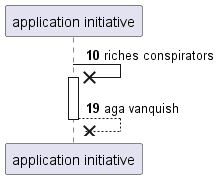

The diagram above was rendered by PlantUML. Its source (embedded in the PNG):
@startuml
participant "application initiative" as 0
autonumber 10 9
0 ->x 0++ : riches conspirators
return aga vanquish
@enduml